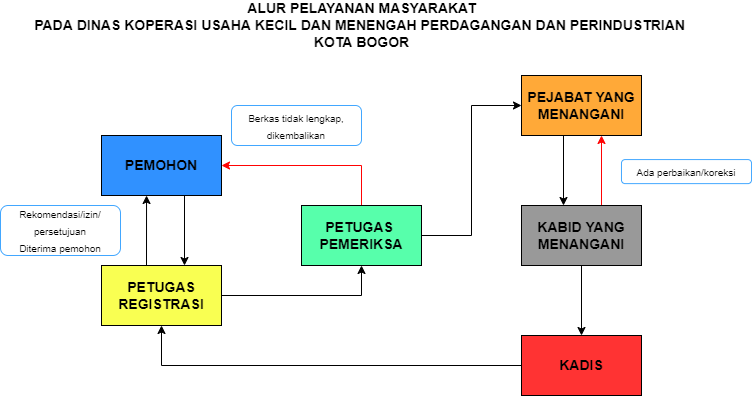

The diagram above was exported from draw.io. Its source (the exported page's mxGraphModel, read from the mxfile embedded in the PNG):
<mxGraphModel dx="1935" dy="545" grid="1" gridSize="10" guides="1" tooltips="1" connect="1" arrows="1" fold="1" page="1" pageScale="1" pageWidth="827" pageHeight="1169" math="0" shadow="0">
  <root>
    <mxCell id="0" />
    <mxCell id="1" parent="0" />
    <mxCell id="OoFwMqTojhDDD2drIHA3-2" style="edgeStyle=orthogonalEdgeStyle;rounded=0;orthogonalLoop=1;jettySize=auto;html=1;exitX=0.75;exitY=1;exitDx=0;exitDy=0;fontFamily=Helvetica;fontSize=14;" edge="1" parent="1">
      <mxGeometry relative="1" as="geometry">
        <mxPoint x="183" y="290" as="targetPoint" />
        <mxPoint x="183" y="220" as="sourcePoint" />
      </mxGeometry>
    </mxCell>
    <mxCell id="OoFwMqTojhDDD2drIHA3-1" value="&lt;b style=&quot;&quot;&gt;&lt;font style=&quot;font-size: 14px;&quot;&gt;PEMOHON&lt;/font&gt;&lt;/b&gt;" style="rounded=0;whiteSpace=wrap;html=1;fillColor=#3091FF;" vertex="1" parent="1">
      <mxGeometry x="100" y="160" width="120" height="60" as="geometry" />
    </mxCell>
    <mxCell id="OoFwMqTojhDDD2drIHA3-4" style="edgeStyle=orthogonalEdgeStyle;rounded=0;orthogonalLoop=1;jettySize=auto;html=1;exitX=0.5;exitY=0;exitDx=0;exitDy=0;entryX=0.417;entryY=1;entryDx=0;entryDy=0;entryPerimeter=0;fontFamily=Helvetica;fontSize=14;" edge="1" parent="1">
      <mxGeometry relative="1" as="geometry">
        <mxPoint x="145" y="290" as="sourcePoint" />
        <mxPoint x="145.03999999999996" y="220" as="targetPoint" />
      </mxGeometry>
    </mxCell>
    <mxCell id="OoFwMqTojhDDD2drIHA3-15" style="edgeStyle=orthogonalEdgeStyle;rounded=0;orthogonalLoop=1;jettySize=auto;html=1;exitX=1;exitY=0.5;exitDx=0;exitDy=0;entryX=0.5;entryY=1;entryDx=0;entryDy=0;fontFamily=Helvetica;fontSize=10;" edge="1" parent="1" source="OoFwMqTojhDDD2drIHA3-3" target="OoFwMqTojhDDD2drIHA3-7">
      <mxGeometry relative="1" as="geometry" />
    </mxCell>
    <mxCell id="OoFwMqTojhDDD2drIHA3-3" value="&lt;b style=&quot;&quot;&gt;&lt;font style=&quot;font-size: 14px;&quot;&gt;PETUGAS&lt;br&gt;REGISTRASI&lt;br&gt;&lt;/font&gt;&lt;/b&gt;" style="rounded=0;whiteSpace=wrap;html=1;fillColor=#F9FF52;" vertex="1" parent="1">
      <mxGeometry x="100" y="290" width="120" height="60" as="geometry" />
    </mxCell>
    <mxCell id="OoFwMqTojhDDD2drIHA3-5" value="&lt;font style=&quot;font-size: 10px;&quot;&gt;Rekomendasi/izin/&lt;br&gt;persetujuan&lt;br&gt;Diterima pemohon&lt;br&gt;&lt;/font&gt;" style="rounded=1;whiteSpace=wrap;html=1;fontFamily=Helvetica;fontSize=14;fillColor=#FFFFFF;shadow=0;strokeColor=#42A7FF;" vertex="1" parent="1">
      <mxGeometry x="-1" y="230" width="120" height="50" as="geometry" />
    </mxCell>
    <mxCell id="OoFwMqTojhDDD2drIHA3-17" style="edgeStyle=orthogonalEdgeStyle;rounded=0;orthogonalLoop=1;jettySize=auto;html=1;exitX=1;exitY=0.5;exitDx=0;exitDy=0;entryX=0;entryY=0.5;entryDx=0;entryDy=0;fontFamily=Helvetica;fontSize=10;" edge="1" parent="1" source="OoFwMqTojhDDD2drIHA3-7" target="OoFwMqTojhDDD2drIHA3-16">
      <mxGeometry relative="1" as="geometry" />
    </mxCell>
    <mxCell id="OoFwMqTojhDDD2drIHA3-28" style="edgeStyle=orthogonalEdgeStyle;rounded=0;orthogonalLoop=1;jettySize=auto;html=1;exitX=0.5;exitY=0;exitDx=0;exitDy=0;entryX=1;entryY=0.5;entryDx=0;entryDy=0;fontFamily=Helvetica;fontSize=10;strokeColor=#FF0303;fillColor=#FF2D03;" edge="1" parent="1" source="OoFwMqTojhDDD2drIHA3-7" target="OoFwMqTojhDDD2drIHA3-1">
      <mxGeometry relative="1" as="geometry" />
    </mxCell>
    <mxCell id="OoFwMqTojhDDD2drIHA3-7" value="&lt;b style=&quot;&quot;&gt;&lt;font style=&quot;font-size: 14px;&quot;&gt;PETUGAS&amp;nbsp;&lt;br&gt;PEMERIKSA&lt;br&gt;&lt;/font&gt;&lt;/b&gt;" style="rounded=0;whiteSpace=wrap;html=1;fillColor=#57FFAB;" vertex="1" parent="1">
      <mxGeometry x="300" y="230" width="120" height="60" as="geometry" />
    </mxCell>
    <mxCell id="OoFwMqTojhDDD2drIHA3-19" style="edgeStyle=orthogonalEdgeStyle;rounded=0;orthogonalLoop=1;jettySize=auto;html=1;exitX=0.5;exitY=1;exitDx=0;exitDy=0;fontFamily=Helvetica;fontSize=10;" edge="1" parent="1">
      <mxGeometry relative="1" as="geometry">
        <mxPoint x="562" y="160" as="sourcePoint" />
        <mxPoint x="562" y="230" as="targetPoint" />
      </mxGeometry>
    </mxCell>
    <mxCell id="OoFwMqTojhDDD2drIHA3-16" value="&lt;b style=&quot;&quot;&gt;&lt;font style=&quot;font-size: 14px;&quot;&gt;PEJABAT YANG MENANGANI&lt;br&gt;&lt;/font&gt;&lt;/b&gt;" style="rounded=0;whiteSpace=wrap;html=1;fillColor=#FFA938;" vertex="1" parent="1">
      <mxGeometry x="520" y="100" width="120" height="60" as="geometry" />
    </mxCell>
    <mxCell id="OoFwMqTojhDDD2drIHA3-22" style="edgeStyle=orthogonalEdgeStyle;rounded=0;orthogonalLoop=1;jettySize=auto;html=1;exitX=0.75;exitY=0;exitDx=0;exitDy=0;entryX=0.75;entryY=1;entryDx=0;entryDy=0;fontFamily=Helvetica;fontSize=10;fillColor=#FF2D03;strokeColor=#FF0303;" edge="1" parent="1">
      <mxGeometry relative="1" as="geometry">
        <mxPoint x="600" y="230" as="sourcePoint" />
        <mxPoint x="600" y="160" as="targetPoint" />
      </mxGeometry>
    </mxCell>
    <mxCell id="OoFwMqTojhDDD2drIHA3-25" style="edgeStyle=orthogonalEdgeStyle;rounded=0;orthogonalLoop=1;jettySize=auto;html=1;exitX=0.5;exitY=1;exitDx=0;exitDy=0;entryX=0.5;entryY=0;entryDx=0;entryDy=0;fontFamily=Helvetica;fontSize=10;" edge="1" parent="1" source="OoFwMqTojhDDD2drIHA3-18" target="OoFwMqTojhDDD2drIHA3-23">
      <mxGeometry relative="1" as="geometry" />
    </mxCell>
    <mxCell id="OoFwMqTojhDDD2drIHA3-18" value="&lt;b style=&quot;&quot;&gt;&lt;font style=&quot;font-size: 14px;&quot;&gt;KABID YANG MENANGANI&lt;br&gt;&lt;/font&gt;&lt;/b&gt;" style="rounded=0;whiteSpace=wrap;html=1;fillColor=#999999;" vertex="1" parent="1">
      <mxGeometry x="520" y="230" width="120" height="60" as="geometry" />
    </mxCell>
    <mxCell id="OoFwMqTojhDDD2drIHA3-24" style="edgeStyle=orthogonalEdgeStyle;rounded=0;orthogonalLoop=1;jettySize=auto;html=1;exitX=0;exitY=0.5;exitDx=0;exitDy=0;entryX=0.5;entryY=1;entryDx=0;entryDy=0;fontFamily=Helvetica;fontSize=10;" edge="1" parent="1" source="OoFwMqTojhDDD2drIHA3-23" target="OoFwMqTojhDDD2drIHA3-3">
      <mxGeometry relative="1" as="geometry" />
    </mxCell>
    <mxCell id="OoFwMqTojhDDD2drIHA3-23" value="&lt;b style=&quot;&quot;&gt;&lt;font style=&quot;font-size: 14px;&quot;&gt;KADIS&lt;br&gt;&lt;/font&gt;&lt;/b&gt;" style="rounded=0;whiteSpace=wrap;html=1;fillColor=#FF3333;" vertex="1" parent="1">
      <mxGeometry x="520" y="360" width="120" height="60" as="geometry" />
    </mxCell>
    <mxCell id="OoFwMqTojhDDD2drIHA3-26" value="&lt;font style=&quot;font-size: 10px;&quot;&gt;Berkas tidak lengkap, dikembalikan&lt;br&gt;&lt;/font&gt;" style="rounded=1;whiteSpace=wrap;html=1;fontFamily=Helvetica;fontSize=14;fillColor=#FFFFFF;shadow=0;strokeColor=#42A7FF;" vertex="1" parent="1">
      <mxGeometry x="230" y="130" width="130" height="40" as="geometry" />
    </mxCell>
    <mxCell id="OoFwMqTojhDDD2drIHA3-27" value="&lt;font style=&quot;font-size: 10px;&quot;&gt;Ada perbaikan/koreksi&lt;br&gt;&lt;/font&gt;" style="rounded=1;whiteSpace=wrap;html=1;fontFamily=Helvetica;fontSize=14;fillColor=#FFFFFF;shadow=0;strokeColor=#42A7FF;" vertex="1" parent="1">
      <mxGeometry x="620" y="184.1" width="130" height="24" as="geometry" />
    </mxCell>
    <mxCell id="OoFwMqTojhDDD2drIHA3-29" value="&lt;b&gt;&lt;font style=&quot;font-size: 14px;&quot;&gt;ALUR PELAYANAN MASYARAKAT&lt;br&gt;PADA DINAS KOPERASI USAHA KECIL DAN MENENGAH PERDAGANGAN DAN PERINDUSTRIAN &lt;br&gt;KOTA BOGOR&lt;/font&gt;&lt;/b&gt;" style="text;html=1;align=center;verticalAlign=middle;resizable=0;points=[];autosize=1;strokeColor=none;fillColor=none;fontSize=10;fontFamily=Helvetica;" vertex="1" parent="1">
      <mxGeometry x="30" y="25" width="660" height="50" as="geometry" />
    </mxCell>
  </root>
</mxGraphModel>